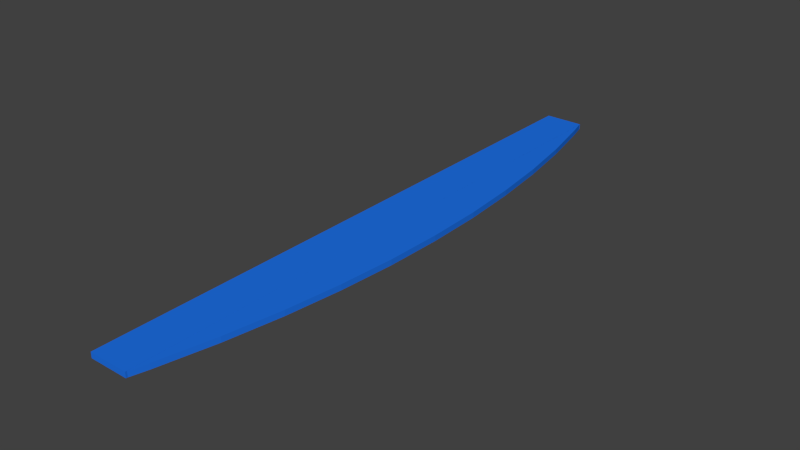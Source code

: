 # Source: desk_divider.blend  (saved by Blender 2.65.0; exported with 4.5.12 LTS)
import bpy
from mathutils import Matrix  # noqa: F401  (used for matrix-valued properties, if any)

bpy.ops.wm.read_factory_settings(use_empty=True)
scene = bpy.context.scene
scene.name = 'Scene'

# ---- collections
col_collection_1 = bpy.data.collections.new('Collection 1'); scene.collection.children.link(col_collection_1)

# ---- materials (node trees are filled in below, after node groups)
mat_material = bpy.data.materials.new('Material')
mat_material.alpha_threshold = 0.0
mat_material.use_transparent_shadow = False
mat_material.diffuse_color = (0.01428, 0.1675, 0.8, 1.0)
mat_material.roughness = 0.5
mat_material.line_color = (0.0, 0.0, 0.0, 1.0)

# ---- material node trees

# ---- world
world_world = bpy.data.worlds.new('World'); scene.world = world_world
world_world.color = (0.05088, 0.05088, 0.05088)
world_world.use_sun_shadow = False
world_world.sun_shadow_jitter_overblur = 0.0
world_world.cycles.sampling_method = 'MANUAL'
world_world.cycles.sample_map_resolution = 256

# ---- meshes
me_cube_001 = bpy.data.meshes.new('Cube.001')
me_cube_001.from_pydata([(-1.0, -1.0, -1.0), (-1.0, 1.0, -1.0), (1.0, 1.0, -1.0), (1.0, -1.0, -1.0), (-1.0, -1.0, 1.0), (-1.0, 1.0, 1.0), (1.0, 1.0, 1.0), (1.0, -1.0, 1.0)], [], [(4, 5, 1, 0), (5, 6, 2, 1), (6, 7, 3, 2), (7, 4, 0, 3), (0, 1, 2, 3), (7, 6, 5, 4)])
me_cube_001.materials.append(mat_material)
me_cube_001.use_remesh_preserve_volume = False
me_cube_001.use_remesh_preserve_attributes = False
me_cube_001.use_mirror_vertex_groups = False
me_cube_001.update()
me_cylinder_002 = bpy.data.meshes.new('Cylinder.002')
me_cylinder_002.from_pydata([(-5.99, -1.594, -1.0), (-5.99, -1.594, 1.0), (-6.014, -1.506, 1.0), (-6.014, -1.506, -1.0), (-6.081, -1.21, -1.0), (-6.081, -1.21, 1.0), (-6.133, -0.9097, -1.0), (-6.133, -0.9097, 1.0), (-6.17, -0.6077, -1.0), (-6.17, -0.6077, 1.0), (-6.193, -0.3042, -1.0), (-6.193, -0.3042, 1.0), (-6.2, -8.795e-06, -1.0), (-6.2, -8.795e-06, 1.0), (-6.193, 0.3042, -1.0), (-6.193, 0.3042, 1.0), (-6.17, 0.6077, -1.0), (-6.17, 0.6077, 1.0), (-6.133, 0.9097, -1.0), (-6.133, 0.9097, 1.0), (-6.081, 1.21, -1.0), (-6.081, 1.21, 1.0), (-6.014, 1.506, -1.0), (-6.014, 1.506, 1.0), (-5.99, 1.594, 1.0), (-5.99, 1.594, -1.0), (-5.99, 1.506, 1.0), (-5.99, 1.506, 1.0), (-5.99, 1.21, 1.0), (-5.99, 1.207, 1.0), (-5.99, 0.9097, 1.0), (-5.99, 0.9062, 1.0), (-5.99, 0.6077, 1.0), (-5.99, 0.6033, 1.0), (-5.99, 0.3042, 1.0), (-5.99, 0.2992, 1.0), (-5.99, -8.688e-06, 1.0), (-5.99, -0.005164, 1.0), (-5.99, -0.3042, 1.0), (-5.99, -0.3092, 1.0), (-5.99, -0.6077, 1.0), (-5.99, -0.6121, 1.0), (-5.99, -0.9097, 1.0), (-5.99, -0.9132, 1.0), (-5.99, -1.21, 1.0), (-5.99, -1.212, 1.0), (-5.99, -1.506, 1.0), (-5.99, -1.507, 1.0), (-5.99, 1.506, -1.0), (-5.99, 1.506, -1.0), (-5.99, 1.21, -1.0), (-5.99, 1.207, -1.0), (-5.99, 0.9097, -1.0), (-5.99, 0.9062, -1.0), (-5.99, 0.6077, -1.0), (-5.99, 0.6033, -1.0), (-5.99, 0.3042, -1.0), (-5.99, 0.2992, -1.0), (-5.99, -8.688e-06, -1.0), (-5.99, -0.005164, -1.0), (-5.99, -0.3042, -1.0), (-5.99, -0.3092, -1.0), (-5.99, -0.6077, -1.0), (-5.99, -0.6121, -1.0), (-5.99, -0.9097, -1.0), (-5.99, -0.9132, -1.0), (-5.99, -1.21, -1.0), (-5.99, -1.212, -1.0), (-5.99, -1.506, -1.0), (-5.99, -1.507, -1.0)], [], [(0, 1, 2, 3), (2, 5, 4, 3), (5, 7, 6, 4), (7, 9, 8, 6), (9, 11, 10, 8), (11, 13, 12, 10), (13, 15, 14, 12), (15, 17, 16, 14), (17, 19, 18, 16), (19, 21, 20, 18), (21, 23, 22, 20), (22, 23, 24, 25), (24, 23, 26), (26, 23, 27), (23, 21, 28, 27), (28, 21, 29), (21, 19, 30, 29), (30, 19, 31), (19, 17, 32, 31), (32, 17, 33), (17, 15, 34, 33), (34, 15, 35), (15, 13, 36, 35), (36, 13, 37), (37, 13, 11, 38), (38, 11, 39), (39, 11, 9, 40), (40, 9, 41), (41, 9, 7, 42), (42, 7, 43), (43, 7, 5, 44), (44, 5, 45), (45, 5, 2, 46), (46, 2, 47), (47, 2, 1), (48, 22, 25), (49, 22, 48), (50, 20, 22, 49), (51, 20, 50), (52, 18, 20, 51), (53, 18, 52), (54, 16, 18, 53), (55, 16, 54), (56, 14, 16, 55), (57, 14, 56), (58, 12, 14, 57), (59, 12, 58), (10, 12, 59, 60), (61, 10, 60), (8, 10, 61, 62), (63, 8, 62), (6, 8, 63, 64), (65, 6, 64), (4, 6, 65, 66), (67, 4, 66), (3, 4, 67, 68), (69, 3, 68), (0, 3, 69), (40, 41, 58, 39), (42, 43, 58, 41), (38, 39, 58, 37), (44, 45, 58, 43), (58, 35, 36, 37), (46, 60, 59, 58), (57, 34, 35, 58), (45, 46, 58), (56, 33, 34, 57), (61, 60, 46, 62), (55, 32, 33, 56), (54, 31, 32, 55), (46, 64, 63, 62), (53, 30, 31, 54), (52, 29, 30, 53), (46, 66, 65, 64), (51, 28, 29, 52), (50, 27, 28, 51), (46, 68, 67, 66), (49, 26, 27, 50), (48, 24, 26, 49), (46, 47, 69, 68), (48, 25, 24), (0, 69, 47, 1)])
me_cylinder_002.materials.append(mat_material)
me_cylinder_002.use_remesh_preserve_volume = False
me_cylinder_002.use_remesh_preserve_attributes = False
me_cylinder_002.use_mirror_vertex_groups = False
me_cylinder_002.update()

# ---- objects
ob_desk_divider = bpy.data.objects.new('desk_divider', None)
ob_desk_divider_cube = bpy.data.objects.new('desk_divider_Cube', me_cube_001)
ob_desk_divider_cylinder = bpy.data.objects.new('desk_divider_Cylinder', me_cylinder_002)

# ---- transforms, parenting, visibility, modifiers, constraints
ob_desk_divider.location = (0.0, 0.0, 0.0)
ob_desk_divider.rotation_euler = (-1.571, 0.0, -1.571)
ob_desk_divider.empty_image_offset = (0.0, 0.0)
ob_desk_divider.lineart.crease_threshold = 0.0
ob_desk_divider_cube.parent = ob_desk_divider
ob_desk_divider_cube.matrix_parent_inverse = Matrix(((-6.398e-07, -1.0, 0.0, 0.0), (-6.398e-07, 4.093e-13, -1.0, 0.0), (1.0, -6.398e-07, -6.398e-07, 0.0), (0.0, 0.0, 0.0, 1.0)))
ob_desk_divider_cube.location = (0.105, 0.0, 0.0)
ob_desk_divider_cube.scale = (0.105, 1.6, 0.015)
ob_desk_divider_cube.lineart.crease_threshold = 0.0
ob_desk_divider_cylinder.parent = ob_desk_divider
ob_desk_divider_cylinder.matrix_parent_inverse = Matrix(((-6.398e-07, -1.0, 0.0, 0.0), (-6.398e-07, 4.093e-13, -1.0, 0.0), (1.0, -6.398e-07, -6.398e-07, 0.0), (0.0, 0.0, 0.0, 1.0)))
ob_desk_divider_cylinder.location = (-5.78, 0.0, 0.0)
ob_desk_divider_cylinder.rotation_euler = (0.0, 0.0, 3.142)
ob_desk_divider_cylinder.scale = (1.0, 1.0, 0.015)
ob_desk_divider_cylinder.lineart.crease_threshold = 0.0

# ---- collection membership
col_collection_1.objects.link(ob_desk_divider)
col_collection_1.objects.link(ob_desk_divider_cube)
col_collection_1.objects.link(ob_desk_divider_cylinder)

# ---- scene / render settings (as saved in the file)
scene.frame_start = 1; scene.frame_end = 250; scene.frame_set(1)
scene.render.engine = 'BLENDER_EEVEE_NEXT'
scene.render.image_settings.color_mode = 'RGB'
scene.render.image_settings.compression = 90
scene.render.resolution_percentage = 50
scene.render.dither_intensity = 0.0
scene.render.bake_margin = 2
scene.render.bake_bias = 0.0
scene.cycles.use_denoising = False
scene.cycles.samples = 10
scene.cycles.sampling_pattern = 'TABULATED_SOBOL'
scene.cycles.light_sampling_threshold = 0.0
scene.cycles.use_adaptive_sampling = False
scene.cycles.use_light_tree = False
scene.cycles.blur_glossy = 0.0
scene.cycles.volume_bounces = 1
scene.cycles.pixel_filter_type = 'GAUSSIAN'
scene.cycles.sample_clamp_indirect = 0.0
scene.view_settings.view_transform = 'Standard'
bpy.context.view_layer.update()

# ---- added for rendering (the .blend has no active camera and no usable light): camera, sun
cam_auto = bpy.data.cameras.new('AutoCamera')
cam_auto.lens = 50.0
cam_auto.sensor_width = 36.0
cam_auto.clip_end = 1000.0
ob_auto_camera = bpy.data.objects.new('AutoCamera', cam_auto)
scene.collection.objects.link(ob_auto_camera)
ob_auto_camera.location = (3.19624, -3.58349, 2.38899)
ob_auto_camera.rotation_euler = (1.09748, -7.21219e-08, 0.694738)
scene.camera = ob_auto_camera
light_auto_sun = bpy.data.lights.new('AutoSun', 'SUN')
light_auto_sun.energy = 3.0
light_auto_sun.angle = 0.0523599
ob_auto_sun = bpy.data.objects.new('AutoSun', light_auto_sun)
scene.collection.objects.link(ob_auto_sun)
ob_auto_sun.rotation_euler = (0.872665, 0.174533, 0.523599)
bpy.context.view_layer.update()
